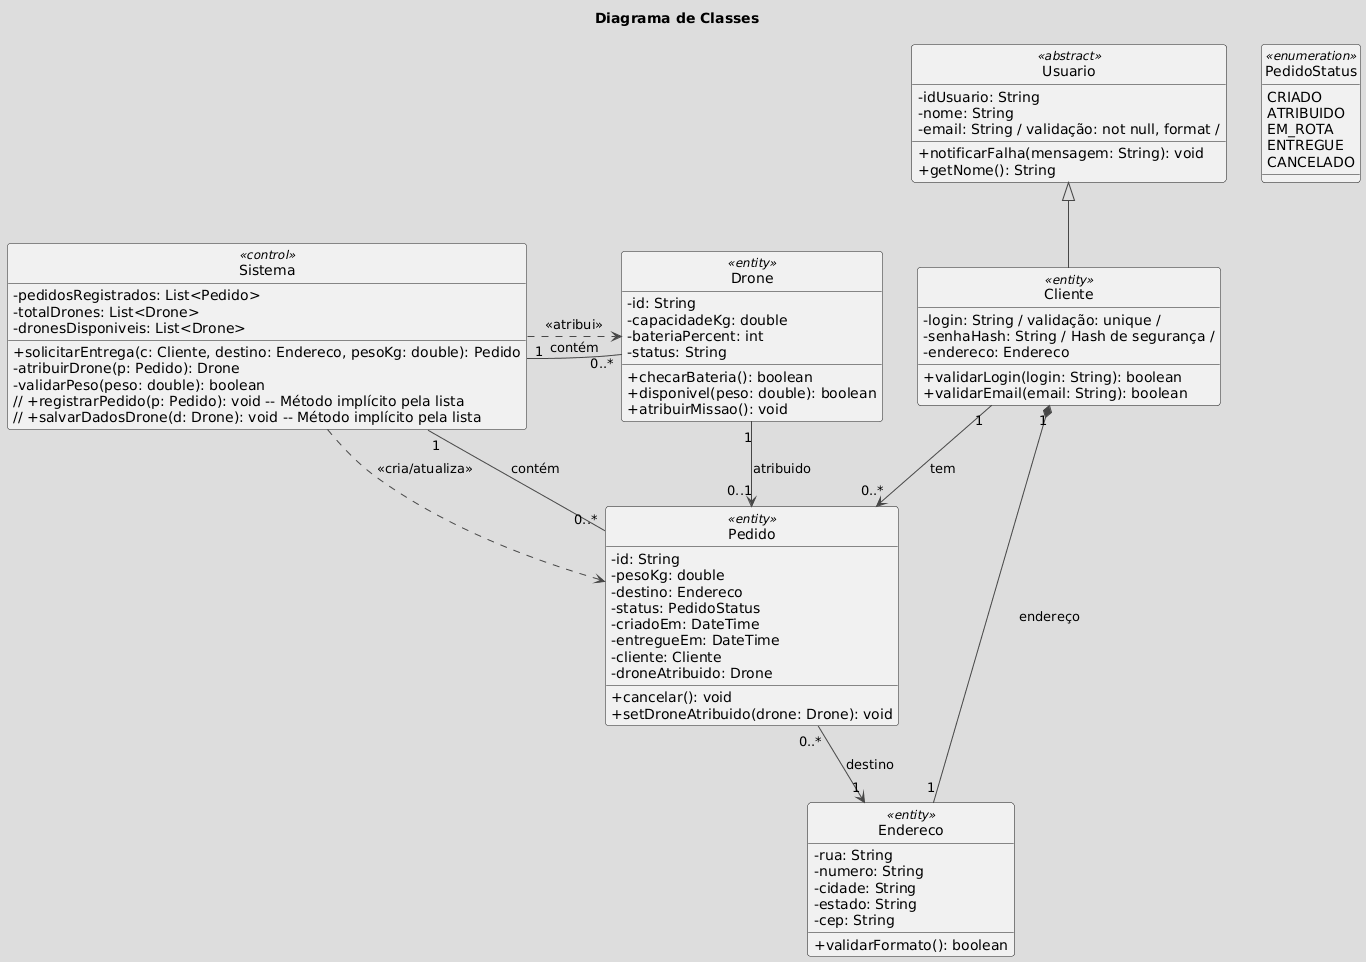

The diagram above was rendered by PlantUML. Its source (embedded in the PNG):
@startuml
!theme toy
title Diagrama de Classes
skinparam classAttributeIconSize 0
hide circle

enum PedidoStatus <<enumeration>> {
    CRIADO
    ATRIBUIDO
    EM_ROTA
    ENTREGUE
    CANCELADO
}

class Usuario <<abstract>> {
    -idUsuario: String
    -nome: String
    -email: String / validação: not null, format /
    +notificarFalha(mensagem: String): void
    +getNome(): String
}

class Cliente <<entity>> {
    -login: String / validação: unique /
    -senhaHash: String / Hash de segurança /
    -endereco: Endereco
    +validarLogin(login: String): boolean
    +validarEmail(email: String): boolean
}
Usuario <|-- Cliente

class Endereco <<entity>> {
    -rua: String
    -numero: String
    -cidade: String
    -estado: String
    -cep: String
    +validarFormato(): boolean
}

class Pedido <<entity>> {
    -id: String
    -pesoKg: double
    -destino: Endereco
    -status: PedidoStatus
    -criadoEm: DateTime
    -entregueEm: DateTime
    -cliente: Cliente
    -droneAtribuido: Drone
    +cancelar(): void
    +setDroneAtribuido(drone: Drone): void
}

class Drone <<entity>> {
    -id: String
    -capacidadeKg: double
    -bateriaPercent: int
    -status: String
    +checarBateria(): boolean
    +disponivel(peso: double): boolean
    +atribuirMissao(): void
}

class Sistema <<control>> {
    -pedidosRegistrados: List<Pedido>
    -totalDrones: List<Drone>
    -dronesDisponiveis: List<Drone>
    +solicitarEntrega(c: Cliente, destino: Endereco, pesoKg: double): Pedido
    -atribuirDrone(p: Pedido): Drone
    -validarPeso(peso: double): boolean
    // +registrarPedido(p: Pedido): void -- Método implícito pela lista
    // +salvarDadosDrone(d: Drone): void -- Método implícito pela lista
}

' Relações Formais

' Cliente possui 1 Endereco (Composição)
Cliente "1" *-- "1" Endereco : endereço

' Cliente tem 0 ou mais Pedidos (Associação 1:N)
Cliente "1" --> "0..*" Pedido : tem

' Pedido tem 1 Endereco de destino
Pedido "0..*" --> "1" Endereco : destino

' Drone é atribuído a 0 ou 1 Pedido
Drone "1" --> "0..1" Pedido : atribuido

' Sistema contém as listas de Pedidos e Drones
Sistema "1" -- "0..*" Pedido : contém
Sistema "1" -- "0..*" Drone : contém

' Sistema depende/cria/atualiza Pedido
Sistema .right.> Pedido : <<cria/atualiza>>

' Sistema depende de Drone para atribuição
Sistema .right.> Drone : <<atribui>>
@enduml